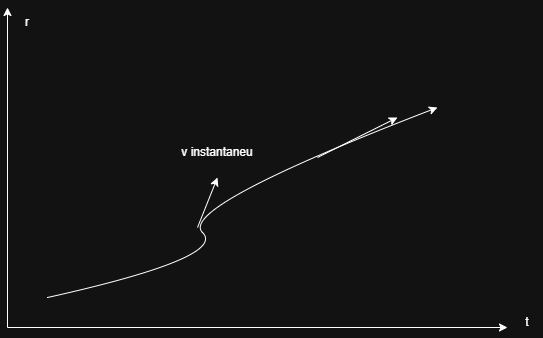

The diagram above was exported from draw.io. Its source (the exported page's mxGraphModel, read from the mxfile embedded in the PNG):
<mxGraphModel dx="1281" dy="626" grid="1" gridSize="10" guides="1" tooltips="1" connect="1" arrows="1" fold="1" page="1" pageScale="1" pageWidth="850" pageHeight="1100" math="0" shadow="0">
  <root>
    <mxCell id="0" />
    <mxCell id="1" parent="0" />
    <mxCell id="qw9zmmzi3BmXtZ6l7_8z-1" edge="1" parent="1" style="curved=1;endArrow=classic;html=1;rounded=0;" value="">
      <mxGeometry height="50" relative="1" width="50" as="geometry">
        <Array as="points">
          <mxPoint x="340" y="290" />
          <mxPoint x="290" y="240" />
        </Array>
        <mxPoint x="160" y="330" as="sourcePoint" />
        <mxPoint x="550" y="140" as="targetPoint" />
      </mxGeometry>
    </mxCell>
    <mxCell id="qw9zmmzi3BmXtZ6l7_8z-2" edge="1" parent="1" style="endArrow=classic;html=1;rounded=0;" value="">
      <mxGeometry height="50" relative="1" width="50" as="geometry">
        <mxPoint x="310" y="260" as="sourcePoint" />
        <mxPoint x="330" y="210" as="targetPoint" />
      </mxGeometry>
    </mxCell>
    <mxCell id="qw9zmmzi3BmXtZ6l7_8z-3" edge="1" parent="1" style="endArrow=classic;html=1;rounded=0;" value="">
      <mxGeometry height="50" relative="1" width="50" as="geometry">
        <mxPoint x="430" y="190" as="sourcePoint" />
        <mxPoint x="510" y="150" as="targetPoint" />
      </mxGeometry>
    </mxCell>
    <mxCell id="qw9zmmzi3BmXtZ6l7_8z-4" edge="1" parent="1" style="endArrow=classic;html=1;rounded=0;" value="">
      <mxGeometry height="50" relative="1" width="50" as="geometry">
        <mxPoint x="120" y="360" as="sourcePoint" />
        <mxPoint x="120" y="40" as="targetPoint" />
      </mxGeometry>
    </mxCell>
    <mxCell id="qw9zmmzi3BmXtZ6l7_8z-5" parent="1" style="text;html=1;whiteSpace=wrap;strokeColor=none;fillColor=none;align=center;verticalAlign=middle;rounded=0;autosize=1;resizable=0;" value="r" vertex="1">
      <mxGeometry height="30" width="30" x="125" y="40" as="geometry" />
    </mxCell>
    <mxCell id="qw9zmmzi3BmXtZ6l7_8z-6" edge="1" parent="1" style="endArrow=classic;html=1;rounded=0;" value="">
      <mxGeometry height="50" relative="1" width="50" as="geometry">
        <mxPoint x="120" y="360" as="sourcePoint" />
        <mxPoint x="620" y="360" as="targetPoint" />
      </mxGeometry>
    </mxCell>
    <mxCell id="qw9zmmzi3BmXtZ6l7_8z-7" parent="1" style="text;html=1;whiteSpace=wrap;strokeColor=none;fillColor=none;align=center;verticalAlign=middle;rounded=0;autosize=1;resizable=0;" value="t" vertex="1">
      <mxGeometry height="30" width="30" x="625" y="340" as="geometry" />
    </mxCell>
    <mxCell id="qw9zmmzi3BmXtZ6l7_8z-8" parent="1" style="text;html=1;whiteSpace=wrap;strokeColor=none;fillColor=none;align=center;verticalAlign=middle;rounded=0;autosize=1;resizable=0;" value="v instantaneu" vertex="1">
      <mxGeometry height="30" width="90" x="285" y="170" as="geometry" />
    </mxCell>
  </root>
</mxGraphModel>